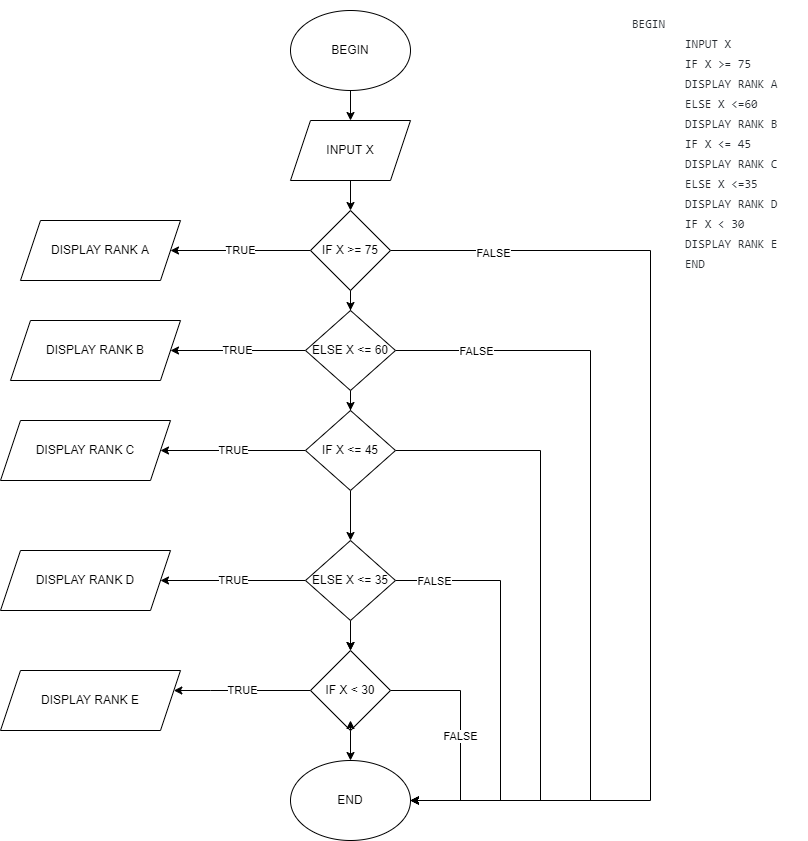

The diagram above was exported from draw.io. Its source (the exported page's mxGraphModel, read from the mxfile embedded in the PNG):
<mxGraphModel dx="2076" dy="1142" grid="1" gridSize="10" guides="1" tooltips="1" connect="1" arrows="1" fold="1" page="1" pageScale="1" pageWidth="827" pageHeight="1169" math="0" shadow="0">
  <root>
    <mxCell id="0" />
    <mxCell id="1" parent="0" />
    <mxCell id="YACpilKsN8wV4b5aJ4Lu-1" value="&#10;&lt;table style=&quot;box-sizing: border-box; border-spacing: 0px; border-collapse: collapse; tab-size: 8; color: rgb(36, 41, 47); font-family: -apple-system, BlinkMacSystemFont, &amp;quot;Segoe UI&amp;quot;, Helvetica, Arial, sans-serif, &amp;quot;Apple Color Emoji&amp;quot;, &amp;quot;Segoe UI Emoji&amp;quot;; font-size: 14px; font-style: normal; font-variant-ligatures: normal; font-variant-caps: normal; font-weight: 400; letter-spacing: normal; orphans: 2; text-align: start; text-transform: none; widows: 2; word-spacing: 0px; -webkit-text-stroke-width: 0px; background-color: rgb(255, 255, 255); text-decoration-thickness: initial; text-decoration-style: initial; text-decoration-color: initial;&quot; data-tagsearch-path=&quot;module_1/ma_gia_luu_do.txt&quot; data-tagsearch-lang=&quot;Text&quot; data-paste-markdown-skip=&quot;&quot; data-tab-size=&quot;8&quot; class=&quot;highlight tab-size js-file-line-container js-code-nav-container js-tagsearch-file&quot; data-hpc=&quot;&quot;&gt;&lt;tbody style=&quot;box-sizing: border-box;&quot;&gt;&lt;tr style=&quot;box-sizing: border-box;&quot;&gt;&lt;td style=&quot;box-sizing: border-box; padding: 0px 10px; position: relative; line-height: 20px; vertical-align: top; overflow: visible; font-family: ui-monospace, SFMono-Regular, &amp;quot;SF Mono&amp;quot;, Menlo, Consolas, &amp;quot;Liberation Mono&amp;quot;, monospace; font-size: 12px; color: var(--color-fg-default); overflow-wrap: normal;&quot; class=&quot;blob-code blob-code-inner js-file-line&quot; id=&quot;LC35&quot;&gt;BEGIN&lt;/td&gt;&lt;/tr&gt;&lt;tr style=&quot;box-sizing: border-box; background-color: transparent;&quot;&gt;&lt;td style=&quot;box-sizing: border-box; padding: 0px 10px; position: relative; width: 50px; min-width: 50px; font-family: ui-monospace, SFMono-Regular, &amp;quot;SF Mono&amp;quot;, Menlo, Consolas, &amp;quot;Liberation Mono&amp;quot;, monospace; font-size: 12px; line-height: 20px; color: var(--color-fg-subtle); text-align: right; vertical-align: top; cursor: pointer; user-select: none;&quot; data-line-number=&quot;36&quot; class=&quot;blob-num js-line-number js-code-nav-line-number js-blob-rnum&quot; id=&quot;L36&quot;&gt;&lt;/td&gt;&lt;td style=&quot;box-sizing: border-box; padding: 0px 10px; position: relative; line-height: 20px; vertical-align: top; overflow: visible; font-family: ui-monospace, SFMono-Regular, &amp;quot;SF Mono&amp;quot;, Menlo, Consolas, &amp;quot;Liberation Mono&amp;quot;, monospace; font-size: 12px; color: var(--color-fg-default); overflow-wrap: normal;&quot; class=&quot;blob-code blob-code-inner js-file-line&quot; id=&quot;LC36&quot;&gt;    INPUT X&lt;/td&gt;&lt;/tr&gt;&lt;tr style=&quot;box-sizing: border-box;&quot;&gt;&lt;td style=&quot;box-sizing: border-box; padding: 0px 10px; position: relative; width: 50px; min-width: 50px; font-family: ui-monospace, SFMono-Regular, &amp;quot;SF Mono&amp;quot;, Menlo, Consolas, &amp;quot;Liberation Mono&amp;quot;, monospace; font-size: 12px; line-height: 20px; color: var(--color-fg-subtle); text-align: right; vertical-align: top; cursor: pointer; user-select: none;&quot; data-line-number=&quot;37&quot; class=&quot;blob-num js-line-number js-code-nav-line-number js-blob-rnum&quot; id=&quot;L37&quot;&gt;&lt;/td&gt;&lt;td style=&quot;box-sizing: border-box; padding: 0px 10px; position: relative; line-height: 20px; vertical-align: top; overflow: visible; font-family: ui-monospace, SFMono-Regular, &amp;quot;SF Mono&amp;quot;, Menlo, Consolas, &amp;quot;Liberation Mono&amp;quot;, monospace; font-size: 12px; color: var(--color-fg-default); overflow-wrap: normal;&quot; class=&quot;blob-code blob-code-inner js-file-line&quot; id=&quot;LC37&quot;&gt;    IF X &amp;gt;= 75&lt;/td&gt;&lt;/tr&gt;&lt;tr style=&quot;box-sizing: border-box; background-color: transparent;&quot;&gt;&lt;td style=&quot;box-sizing: border-box; padding: 0px 10px; position: relative; width: 50px; min-width: 50px; font-family: ui-monospace, SFMono-Regular, &amp;quot;SF Mono&amp;quot;, Menlo, Consolas, &amp;quot;Liberation Mono&amp;quot;, monospace; font-size: 12px; line-height: 20px; color: var(--color-fg-subtle); text-align: right; vertical-align: top; cursor: pointer; user-select: none;&quot; data-line-number=&quot;38&quot; class=&quot;blob-num js-line-number js-code-nav-line-number js-blob-rnum&quot; id=&quot;L38&quot;&gt;&lt;/td&gt;&lt;td style=&quot;box-sizing: border-box; padding: 0px 10px; position: relative; line-height: 20px; vertical-align: top; overflow: visible; font-family: ui-monospace, SFMono-Regular, &amp;quot;SF Mono&amp;quot;, Menlo, Consolas, &amp;quot;Liberation Mono&amp;quot;, monospace; font-size: 12px; color: var(--color-fg-default); overflow-wrap: normal;&quot; class=&quot;blob-code blob-code-inner js-file-line&quot; id=&quot;LC38&quot;&gt;    DISPLAY RANK A&lt;/td&gt;&lt;/tr&gt;&lt;tr style=&quot;box-sizing: border-box;&quot;&gt;&lt;td style=&quot;box-sizing: border-box; padding: 0px 10px; position: relative; width: 50px; min-width: 50px; font-family: ui-monospace, SFMono-Regular, &amp;quot;SF Mono&amp;quot;, Menlo, Consolas, &amp;quot;Liberation Mono&amp;quot;, monospace; font-size: 12px; line-height: 20px; color: var(--color-fg-subtle); text-align: right; vertical-align: top; cursor: pointer; user-select: none;&quot; data-line-number=&quot;39&quot; class=&quot;blob-num js-line-number js-code-nav-line-number js-blob-rnum&quot; id=&quot;L39&quot;&gt;&lt;/td&gt;&lt;td style=&quot;box-sizing: border-box; padding: 0px 10px; position: relative; line-height: 20px; vertical-align: top; overflow: visible; font-family: ui-monospace, SFMono-Regular, &amp;quot;SF Mono&amp;quot;, Menlo, Consolas, &amp;quot;Liberation Mono&amp;quot;, monospace; font-size: 12px; color: var(--color-fg-default); overflow-wrap: normal;&quot; class=&quot;blob-code blob-code-inner js-file-line&quot; id=&quot;LC39&quot;&gt;    ELSE X &amp;lt;=60&lt;/td&gt;&lt;/tr&gt;&lt;tr style=&quot;box-sizing: border-box; background-color: transparent;&quot;&gt;&lt;td style=&quot;box-sizing: border-box; padding: 0px 10px; position: relative; width: 50px; min-width: 50px; font-family: ui-monospace, SFMono-Regular, &amp;quot;SF Mono&amp;quot;, Menlo, Consolas, &amp;quot;Liberation Mono&amp;quot;, monospace; font-size: 12px; line-height: 20px; color: var(--color-fg-subtle); text-align: right; vertical-align: top; cursor: pointer; user-select: none;&quot; data-line-number=&quot;40&quot; class=&quot;blob-num js-line-number js-code-nav-line-number js-blob-rnum&quot; id=&quot;L40&quot;&gt;&lt;/td&gt;&lt;td style=&quot;box-sizing: border-box; padding: 0px 10px; position: relative; line-height: 20px; vertical-align: top; overflow: visible; font-family: ui-monospace, SFMono-Regular, &amp;quot;SF Mono&amp;quot;, Menlo, Consolas, &amp;quot;Liberation Mono&amp;quot;, monospace; font-size: 12px; color: var(--color-fg-default); overflow-wrap: normal;&quot; class=&quot;blob-code blob-code-inner js-file-line&quot; id=&quot;LC40&quot;&gt;    DISPLAY RANK B&lt;/td&gt;&lt;/tr&gt;&lt;tr style=&quot;box-sizing: border-box;&quot;&gt;&lt;td style=&quot;box-sizing: border-box; padding: 0px 10px; position: relative; width: 50px; min-width: 50px; font-family: ui-monospace, SFMono-Regular, &amp;quot;SF Mono&amp;quot;, Menlo, Consolas, &amp;quot;Liberation Mono&amp;quot;, monospace; font-size: 12px; line-height: 20px; color: var(--color-fg-subtle); text-align: right; vertical-align: top; cursor: pointer; user-select: none;&quot; data-line-number=&quot;41&quot; class=&quot;blob-num js-line-number js-code-nav-line-number js-blob-rnum&quot; id=&quot;L41&quot;&gt;&lt;/td&gt;&lt;td style=&quot;box-sizing: border-box; padding: 0px 10px; position: relative; line-height: 20px; vertical-align: top; overflow: visible; font-family: ui-monospace, SFMono-Regular, &amp;quot;SF Mono&amp;quot;, Menlo, Consolas, &amp;quot;Liberation Mono&amp;quot;, monospace; font-size: 12px; color: var(--color-fg-default); overflow-wrap: normal;&quot; class=&quot;blob-code blob-code-inner js-file-line&quot; id=&quot;LC41&quot;&gt;    IF X &amp;lt;= 45&lt;/td&gt;&lt;/tr&gt;&lt;tr style=&quot;box-sizing: border-box; background-color: transparent;&quot;&gt;&lt;td style=&quot;box-sizing: border-box; padding: 0px 10px; position: relative; width: 50px; min-width: 50px; font-family: ui-monospace, SFMono-Regular, &amp;quot;SF Mono&amp;quot;, Menlo, Consolas, &amp;quot;Liberation Mono&amp;quot;, monospace; font-size: 12px; line-height: 20px; color: var(--color-fg-subtle); text-align: right; vertical-align: top; cursor: pointer; user-select: none;&quot; data-line-number=&quot;42&quot; class=&quot;blob-num js-line-number js-code-nav-line-number js-blob-rnum&quot; id=&quot;L42&quot;&gt;&lt;/td&gt;&lt;td style=&quot;box-sizing: border-box; padding: 0px 10px; position: relative; line-height: 20px; vertical-align: top; overflow: visible; font-family: ui-monospace, SFMono-Regular, &amp;quot;SF Mono&amp;quot;, Menlo, Consolas, &amp;quot;Liberation Mono&amp;quot;, monospace; font-size: 12px; color: var(--color-fg-default); overflow-wrap: normal;&quot; class=&quot;blob-code blob-code-inner js-file-line&quot; id=&quot;LC42&quot;&gt;    DISPLAY RANK C&lt;/td&gt;&lt;/tr&gt;&lt;tr style=&quot;box-sizing: border-box;&quot;&gt;&lt;td style=&quot;box-sizing: border-box; padding: 0px 10px; position: relative; width: 50px; min-width: 50px; font-family: ui-monospace, SFMono-Regular, &amp;quot;SF Mono&amp;quot;, Menlo, Consolas, &amp;quot;Liberation Mono&amp;quot;, monospace; font-size: 12px; line-height: 20px; color: var(--color-fg-subtle); text-align: right; vertical-align: top; cursor: pointer; user-select: none;&quot; data-line-number=&quot;43&quot; class=&quot;blob-num js-line-number js-code-nav-line-number js-blob-rnum&quot; id=&quot;L43&quot;&gt;&lt;/td&gt;&lt;td style=&quot;box-sizing: border-box; padding: 0px 10px; position: relative; line-height: 20px; vertical-align: top; overflow: visible; font-family: ui-monospace, SFMono-Regular, &amp;quot;SF Mono&amp;quot;, Menlo, Consolas, &amp;quot;Liberation Mono&amp;quot;, monospace; font-size: 12px; color: var(--color-fg-default); overflow-wrap: normal;&quot; class=&quot;blob-code blob-code-inner js-file-line&quot; id=&quot;LC43&quot;&gt;    ELSE X &amp;lt;=35&lt;/td&gt;&lt;/tr&gt;&lt;tr style=&quot;box-sizing: border-box; background-color: transparent;&quot;&gt;&lt;td style=&quot;box-sizing: border-box; padding: 0px 10px; position: relative; width: 50px; min-width: 50px; font-family: ui-monospace, SFMono-Regular, &amp;quot;SF Mono&amp;quot;, Menlo, Consolas, &amp;quot;Liberation Mono&amp;quot;, monospace; font-size: 12px; line-height: 20px; color: var(--color-fg-subtle); text-align: right; vertical-align: top; cursor: pointer; user-select: none;&quot; data-line-number=&quot;44&quot; class=&quot;blob-num js-line-number js-code-nav-line-number js-blob-rnum&quot; id=&quot;L44&quot;&gt;&lt;/td&gt;&lt;td style=&quot;box-sizing: border-box; padding: 0px 10px; position: relative; line-height: 20px; vertical-align: top; overflow: visible; font-family: ui-monospace, SFMono-Regular, &amp;quot;SF Mono&amp;quot;, Menlo, Consolas, &amp;quot;Liberation Mono&amp;quot;, monospace; font-size: 12px; color: var(--color-fg-default); overflow-wrap: normal;&quot; class=&quot;blob-code blob-code-inner js-file-line&quot; id=&quot;LC44&quot;&gt;    DISPLAY RANK D&lt;/td&gt;&lt;/tr&gt;&lt;tr style=&quot;box-sizing: border-box;&quot;&gt;&lt;td style=&quot;box-sizing: border-box; padding: 0px 10px; position: relative; width: 50px; min-width: 50px; font-family: ui-monospace, SFMono-Regular, &amp;quot;SF Mono&amp;quot;, Menlo, Consolas, &amp;quot;Liberation Mono&amp;quot;, monospace; font-size: 12px; line-height: 20px; color: var(--color-fg-subtle); text-align: right; vertical-align: top; cursor: pointer; user-select: none;&quot; data-line-number=&quot;45&quot; class=&quot;blob-num js-line-number js-code-nav-line-number js-blob-rnum&quot; id=&quot;L45&quot;&gt;&lt;/td&gt;&lt;td style=&quot;box-sizing: border-box; padding: 0px 10px; position: relative; line-height: 20px; vertical-align: top; overflow: visible; font-family: ui-monospace, SFMono-Regular, &amp;quot;SF Mono&amp;quot;, Menlo, Consolas, &amp;quot;Liberation Mono&amp;quot;, monospace; font-size: 12px; color: var(--color-fg-default); overflow-wrap: normal;&quot; class=&quot;blob-code blob-code-inner js-file-line&quot; id=&quot;LC45&quot;&gt;    IF X &amp;lt; 30&lt;/td&gt;&lt;/tr&gt;&lt;tr style=&quot;box-sizing: border-box; background-color: transparent;&quot;&gt;&lt;td style=&quot;box-sizing: border-box; padding: 0px 10px; position: relative; width: 50px; min-width: 50px; font-family: ui-monospace, SFMono-Regular, &amp;quot;SF Mono&amp;quot;, Menlo, Consolas, &amp;quot;Liberation Mono&amp;quot;, monospace; font-size: 12px; line-height: 20px; color: var(--color-fg-subtle); text-align: right; vertical-align: top; cursor: pointer; user-select: none;&quot; data-line-number=&quot;46&quot; class=&quot;blob-num js-line-number js-code-nav-line-number js-blob-rnum&quot; id=&quot;L46&quot;&gt;&lt;/td&gt;&lt;td style=&quot;box-sizing: border-box; padding: 0px 10px; position: relative; line-height: 20px; vertical-align: top; overflow: visible; font-family: ui-monospace, SFMono-Regular, &amp;quot;SF Mono&amp;quot;, Menlo, Consolas, &amp;quot;Liberation Mono&amp;quot;, monospace; font-size: 12px; color: var(--color-fg-default); overflow-wrap: normal;&quot; class=&quot;blob-code blob-code-inner js-file-line&quot; id=&quot;LC46&quot;&gt;    DISPLAY RANK E&lt;/td&gt;&lt;/tr&gt;&lt;tr style=&quot;box-sizing: border-box;&quot;&gt;&lt;td style=&quot;box-sizing: border-box; padding: 0px 10px; position: relative; width: 50px; min-width: 50px; font-family: ui-monospace, SFMono-Regular, &amp;quot;SF Mono&amp;quot;, Menlo, Consolas, &amp;quot;Liberation Mono&amp;quot;, monospace; font-size: 12px; line-height: 20px; color: var(--color-fg-subtle); text-align: right; vertical-align: top; cursor: pointer; user-select: none;&quot; data-line-number=&quot;47&quot; class=&quot;blob-num js-line-number js-code-nav-line-number js-blob-rnum&quot; id=&quot;L47&quot;&gt;&lt;/td&gt;&lt;td style=&quot;box-sizing: border-box; padding: 0px 10px; position: relative; line-height: 20px; vertical-align: top; overflow: visible; font-family: ui-monospace, SFMono-Regular, &amp;quot;SF Mono&amp;quot;, Menlo, Consolas, &amp;quot;Liberation Mono&amp;quot;, monospace; font-size: 12px; color: var(--color-fg-default); overflow-wrap: normal;&quot; class=&quot;blob-code blob-code-inner js-file-line&quot; id=&quot;LC47&quot;&gt;END&lt;/td&gt;&lt;/tr&gt;&lt;/tbody&gt;&lt;/table&gt;&#10;&#10;" style="text;html=1;strokeColor=none;fillColor=none;spacing=5;spacingTop=-20;whiteSpace=wrap;overflow=hidden;rounded=0;" vertex="1" parent="1">
      <mxGeometry x="637" y="80" width="190" height="280" as="geometry" />
    </mxCell>
    <mxCell id="YACpilKsN8wV4b5aJ4Lu-8" value="" style="edgeStyle=orthogonalEdgeStyle;rounded=0;orthogonalLoop=1;jettySize=auto;html=1;" edge="1" parent="1" source="YACpilKsN8wV4b5aJ4Lu-2" target="YACpilKsN8wV4b5aJ4Lu-3">
      <mxGeometry relative="1" as="geometry" />
    </mxCell>
    <mxCell id="YACpilKsN8wV4b5aJ4Lu-2" value="BEGIN" style="ellipse;whiteSpace=wrap;html=1;" vertex="1" parent="1">
      <mxGeometry x="310" y="80" width="120" height="80" as="geometry" />
    </mxCell>
    <mxCell id="YACpilKsN8wV4b5aJ4Lu-9" value="" style="edgeStyle=orthogonalEdgeStyle;rounded=0;orthogonalLoop=1;jettySize=auto;html=1;" edge="1" parent="1" source="YACpilKsN8wV4b5aJ4Lu-3" target="YACpilKsN8wV4b5aJ4Lu-5">
      <mxGeometry relative="1" as="geometry" />
    </mxCell>
    <mxCell id="YACpilKsN8wV4b5aJ4Lu-3" value="INPUT X" style="shape=parallelogram;perimeter=parallelogramPerimeter;whiteSpace=wrap;html=1;fixedSize=1;" vertex="1" parent="1">
      <mxGeometry x="310" y="190" width="120" height="60" as="geometry" />
    </mxCell>
    <mxCell id="YACpilKsN8wV4b5aJ4Lu-10" value="" style="edgeStyle=orthogonalEdgeStyle;rounded=0;orthogonalLoop=1;jettySize=auto;html=1;" edge="1" parent="1" source="YACpilKsN8wV4b5aJ4Lu-5" target="YACpilKsN8wV4b5aJ4Lu-6">
      <mxGeometry relative="1" as="geometry" />
    </mxCell>
    <mxCell id="YACpilKsN8wV4b5aJ4Lu-18" value="TRUE" style="edgeStyle=orthogonalEdgeStyle;rounded=0;orthogonalLoop=1;jettySize=auto;html=1;" edge="1" parent="1" source="YACpilKsN8wV4b5aJ4Lu-5" target="YACpilKsN8wV4b5aJ4Lu-17">
      <mxGeometry relative="1" as="geometry" />
    </mxCell>
    <mxCell id="YACpilKsN8wV4b5aJ4Lu-19" style="edgeStyle=orthogonalEdgeStyle;rounded=0;orthogonalLoop=1;jettySize=auto;html=1;exitX=1;exitY=0.5;exitDx=0;exitDy=0;entryX=1;entryY=0.5;entryDx=0;entryDy=0;" edge="1" parent="1" source="YACpilKsN8wV4b5aJ4Lu-5" target="YACpilKsN8wV4b5aJ4Lu-16">
      <mxGeometry relative="1" as="geometry">
        <Array as="points">
          <mxPoint x="670" y="320" />
          <mxPoint x="670" y="870" />
        </Array>
      </mxGeometry>
    </mxCell>
    <mxCell id="YACpilKsN8wV4b5aJ4Lu-21" value="FALSE" style="edgeLabel;html=1;align=center;verticalAlign=middle;resizable=0;points=[];" vertex="1" connectable="0" parent="YACpilKsN8wV4b5aJ4Lu-19">
      <mxGeometry x="-0.8061" y="-2" relative="1" as="geometry">
        <mxPoint as="offset" />
      </mxGeometry>
    </mxCell>
    <mxCell id="YACpilKsN8wV4b5aJ4Lu-5" value="IF X &amp;gt;= 75" style="rhombus;whiteSpace=wrap;html=1;" vertex="1" parent="1">
      <mxGeometry x="330" y="280" width="80" height="80" as="geometry" />
    </mxCell>
    <mxCell id="YACpilKsN8wV4b5aJ4Lu-11" value="" style="edgeStyle=orthogonalEdgeStyle;rounded=0;orthogonalLoop=1;jettySize=auto;html=1;" edge="1" parent="1" source="YACpilKsN8wV4b5aJ4Lu-6" target="YACpilKsN8wV4b5aJ4Lu-7">
      <mxGeometry relative="1" as="geometry" />
    </mxCell>
    <mxCell id="YACpilKsN8wV4b5aJ4Lu-23" value="TRUE" style="edgeStyle=orthogonalEdgeStyle;rounded=0;orthogonalLoop=1;jettySize=auto;html=1;" edge="1" parent="1" source="YACpilKsN8wV4b5aJ4Lu-6" target="YACpilKsN8wV4b5aJ4Lu-22">
      <mxGeometry relative="1" as="geometry" />
    </mxCell>
    <mxCell id="YACpilKsN8wV4b5aJ4Lu-24" style="edgeStyle=orthogonalEdgeStyle;rounded=0;orthogonalLoop=1;jettySize=auto;html=1;entryX=1;entryY=0.5;entryDx=0;entryDy=0;" edge="1" parent="1" source="YACpilKsN8wV4b5aJ4Lu-6" target="YACpilKsN8wV4b5aJ4Lu-16">
      <mxGeometry relative="1" as="geometry">
        <Array as="points">
          <mxPoint x="610" y="420" />
          <mxPoint x="610" y="870" />
        </Array>
      </mxGeometry>
    </mxCell>
    <mxCell id="YACpilKsN8wV4b5aJ4Lu-25" value="FALSE" style="edgeLabel;html=1;align=center;verticalAlign=middle;resizable=0;points=[];" vertex="1" connectable="0" parent="YACpilKsN8wV4b5aJ4Lu-24">
      <mxGeometry x="-0.8065" relative="1" as="geometry">
        <mxPoint as="offset" />
      </mxGeometry>
    </mxCell>
    <mxCell id="YACpilKsN8wV4b5aJ4Lu-6" value="ELSE X &amp;lt;= 60" style="rhombus;whiteSpace=wrap;html=1;" vertex="1" parent="1">
      <mxGeometry x="325" y="380" width="90" height="80" as="geometry" />
    </mxCell>
    <mxCell id="YACpilKsN8wV4b5aJ4Lu-13" value="" style="edgeStyle=orthogonalEdgeStyle;rounded=0;orthogonalLoop=1;jettySize=auto;html=1;" edge="1" parent="1" source="YACpilKsN8wV4b5aJ4Lu-7" target="YACpilKsN8wV4b5aJ4Lu-12">
      <mxGeometry relative="1" as="geometry" />
    </mxCell>
    <mxCell id="YACpilKsN8wV4b5aJ4Lu-27" value="TRUE" style="edgeStyle=orthogonalEdgeStyle;rounded=0;orthogonalLoop=1;jettySize=auto;html=1;entryX=1;entryY=0.5;entryDx=0;entryDy=0;" edge="1" parent="1" source="YACpilKsN8wV4b5aJ4Lu-7" target="YACpilKsN8wV4b5aJ4Lu-26">
      <mxGeometry relative="1" as="geometry">
        <mxPoint x="190" y="520" as="targetPoint" />
      </mxGeometry>
    </mxCell>
    <mxCell id="YACpilKsN8wV4b5aJ4Lu-28" style="edgeStyle=orthogonalEdgeStyle;rounded=0;orthogonalLoop=1;jettySize=auto;html=1;" edge="1" parent="1" source="YACpilKsN8wV4b5aJ4Lu-7" target="YACpilKsN8wV4b5aJ4Lu-16">
      <mxGeometry relative="1" as="geometry">
        <Array as="points">
          <mxPoint x="560" y="520" />
          <mxPoint x="560" y="870" />
        </Array>
      </mxGeometry>
    </mxCell>
    <mxCell id="YACpilKsN8wV4b5aJ4Lu-7" value="IF X &amp;lt;= 45" style="rhombus;whiteSpace=wrap;html=1;" vertex="1" parent="1">
      <mxGeometry x="325" y="480" width="90" height="80" as="geometry" />
    </mxCell>
    <mxCell id="YACpilKsN8wV4b5aJ4Lu-15" value="" style="edgeStyle=orthogonalEdgeStyle;rounded=0;orthogonalLoop=1;jettySize=auto;html=1;" edge="1" parent="1" source="YACpilKsN8wV4b5aJ4Lu-12" target="YACpilKsN8wV4b5aJ4Lu-14">
      <mxGeometry relative="1" as="geometry" />
    </mxCell>
    <mxCell id="YACpilKsN8wV4b5aJ4Lu-29" style="edgeStyle=orthogonalEdgeStyle;rounded=0;orthogonalLoop=1;jettySize=auto;html=1;" edge="1" parent="1" source="YACpilKsN8wV4b5aJ4Lu-12" target="YACpilKsN8wV4b5aJ4Lu-14">
      <mxGeometry relative="1" as="geometry">
        <mxPoint x="370" y="700" as="targetPoint" />
      </mxGeometry>
    </mxCell>
    <mxCell id="YACpilKsN8wV4b5aJ4Lu-33" style="edgeStyle=orthogonalEdgeStyle;rounded=0;orthogonalLoop=1;jettySize=auto;html=1;entryX=1;entryY=0.5;entryDx=0;entryDy=0;" edge="1" parent="1" source="YACpilKsN8wV4b5aJ4Lu-12" target="YACpilKsN8wV4b5aJ4Lu-16">
      <mxGeometry relative="1" as="geometry">
        <mxPoint x="520" y="870" as="targetPoint" />
        <Array as="points">
          <mxPoint x="520" y="650" />
          <mxPoint x="520" y="870" />
        </Array>
      </mxGeometry>
    </mxCell>
    <mxCell id="YACpilKsN8wV4b5aJ4Lu-34" value="FALSE" style="edgeLabel;html=1;align=center;verticalAlign=middle;resizable=0;points=[];" vertex="1" connectable="0" parent="YACpilKsN8wV4b5aJ4Lu-33">
      <mxGeometry x="-0.8178" relative="1" as="geometry">
        <mxPoint as="offset" />
      </mxGeometry>
    </mxCell>
    <mxCell id="YACpilKsN8wV4b5aJ4Lu-39" value="TRUE" style="edgeStyle=orthogonalEdgeStyle;rounded=0;orthogonalLoop=1;jettySize=auto;html=1;" edge="1" parent="1" source="YACpilKsN8wV4b5aJ4Lu-12" target="YACpilKsN8wV4b5aJ4Lu-36">
      <mxGeometry relative="1" as="geometry" />
    </mxCell>
    <mxCell id="YACpilKsN8wV4b5aJ4Lu-12" value="ELSE X &amp;lt;= 35" style="rhombus;whiteSpace=wrap;html=1;" vertex="1" parent="1">
      <mxGeometry x="325" y="610" width="90" height="80" as="geometry" />
    </mxCell>
    <mxCell id="YACpilKsN8wV4b5aJ4Lu-31" value="" style="edgeStyle=orthogonalEdgeStyle;rounded=0;orthogonalLoop=1;jettySize=auto;html=1;" edge="1" parent="1" source="YACpilKsN8wV4b5aJ4Lu-14" target="YACpilKsN8wV4b5aJ4Lu-16">
      <mxGeometry relative="1" as="geometry" />
    </mxCell>
    <mxCell id="YACpilKsN8wV4b5aJ4Lu-35" value="FALSE" style="edgeStyle=orthogonalEdgeStyle;rounded=0;orthogonalLoop=1;jettySize=auto;html=1;exitX=1;exitY=0.5;exitDx=0;exitDy=0;entryX=1;entryY=0.5;entryDx=0;entryDy=0;" edge="1" parent="1" source="YACpilKsN8wV4b5aJ4Lu-14" target="YACpilKsN8wV4b5aJ4Lu-16">
      <mxGeometry relative="1" as="geometry">
        <Array as="points">
          <mxPoint x="480" y="760" />
          <mxPoint x="480" y="870" />
        </Array>
      </mxGeometry>
    </mxCell>
    <mxCell id="YACpilKsN8wV4b5aJ4Lu-40" value="TRUE" style="edgeStyle=orthogonalEdgeStyle;rounded=0;orthogonalLoop=1;jettySize=auto;html=1;" edge="1" parent="1" source="YACpilKsN8wV4b5aJ4Lu-14" target="YACpilKsN8wV4b5aJ4Lu-37">
      <mxGeometry relative="1" as="geometry">
        <Array as="points">
          <mxPoint x="230" y="760" />
          <mxPoint x="230" y="760" />
        </Array>
      </mxGeometry>
    </mxCell>
    <mxCell id="YACpilKsN8wV4b5aJ4Lu-14" value="IF X &amp;lt; 30" style="rhombus;whiteSpace=wrap;html=1;" vertex="1" parent="1">
      <mxGeometry x="330" y="720" width="80" height="80" as="geometry" />
    </mxCell>
    <mxCell id="YACpilKsN8wV4b5aJ4Lu-16" value="END" style="ellipse;whiteSpace=wrap;html=1;" vertex="1" parent="1">
      <mxGeometry x="310" y="830" width="120" height="80" as="geometry" />
    </mxCell>
    <mxCell id="YACpilKsN8wV4b5aJ4Lu-17" value="DISPLAY RANK A" style="shape=parallelogram;perimeter=parallelogramPerimeter;whiteSpace=wrap;html=1;fixedSize=1;" vertex="1" parent="1">
      <mxGeometry x="40" y="290" width="160" height="60" as="geometry" />
    </mxCell>
    <mxCell id="YACpilKsN8wV4b5aJ4Lu-22" value="DISPLAY RANK B" style="shape=parallelogram;perimeter=parallelogramPerimeter;whiteSpace=wrap;html=1;fixedSize=1;" vertex="1" parent="1">
      <mxGeometry x="30" y="390" width="170" height="60" as="geometry" />
    </mxCell>
    <mxCell id="YACpilKsN8wV4b5aJ4Lu-26" value="DISPLAY RANK C" style="shape=parallelogram;perimeter=parallelogramPerimeter;whiteSpace=wrap;html=1;fixedSize=1;" vertex="1" parent="1">
      <mxGeometry x="20" y="490" width="170" height="60" as="geometry" />
    </mxCell>
    <mxCell id="YACpilKsN8wV4b5aJ4Lu-30" style="edgeStyle=orthogonalEdgeStyle;rounded=0;orthogonalLoop=1;jettySize=auto;html=1;exitX=0.5;exitY=1;exitDx=0;exitDy=0;entryX=0.5;entryY=0.875;entryDx=0;entryDy=0;entryPerimeter=0;" edge="1" parent="1" source="YACpilKsN8wV4b5aJ4Lu-14" target="YACpilKsN8wV4b5aJ4Lu-14">
      <mxGeometry relative="1" as="geometry" />
    </mxCell>
    <mxCell id="YACpilKsN8wV4b5aJ4Lu-36" value="DISPLAY RANK D" style="shape=parallelogram;perimeter=parallelogramPerimeter;whiteSpace=wrap;html=1;fixedSize=1;" vertex="1" parent="1">
      <mxGeometry x="20" y="620" width="170" height="60" as="geometry" />
    </mxCell>
    <mxCell id="YACpilKsN8wV4b5aJ4Lu-37" value="DISPLAY RANK E" style="shape=parallelogram;perimeter=parallelogramPerimeter;whiteSpace=wrap;html=1;fixedSize=1;" vertex="1" parent="1">
      <mxGeometry x="20" y="740" width="180" height="60" as="geometry" />
    </mxCell>
  </root>
</mxGraphModel>